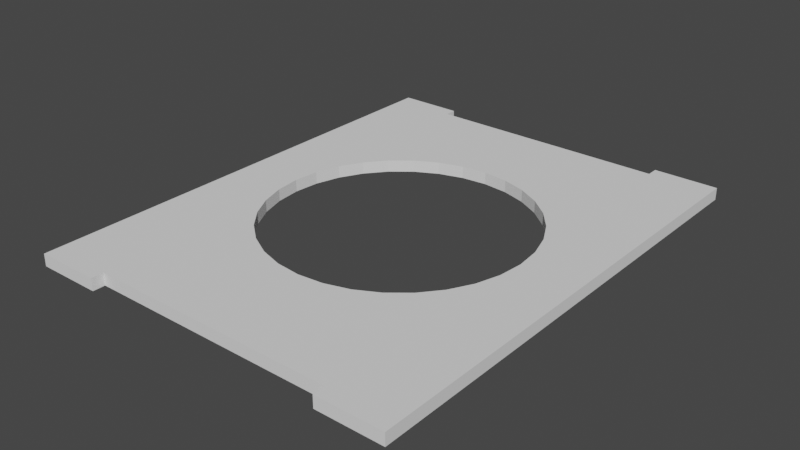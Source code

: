 # Source: character-tray-lid.blend  (saved by Blender 2.83.19; exported with 4.5.12 LTS)
import bpy
from mathutils import Matrix  # noqa: F401  (used for matrix-valued properties, if any)

bpy.ops.wm.read_factory_settings(use_empty=True)
scene = bpy.context.scene
scene.name = 'Scene'

# ---- collections
col_collection = bpy.data.collections.new('Collection'); scene.collection.children.link(col_collection)

# ---- world
world_world = bpy.data.worlds.new('World'); scene.world = world_world
world_world.use_nodes = True; world_world.node_tree.nodes.clear()
_N = world_world.node_tree.nodes; _L = world_world.node_tree.links
n0 = _N.new('ShaderNodeOutputWorld'); n0.name = 'World Output'; n0.location = (300, 300)
n1 = _N.new('ShaderNodeBackground'); n1.name = 'Background'; n1.location = (10, 300)
n1.inputs[0].default_value = (0.05088, 0.05088, 0.05088, 1.0)
_L.new(n1.outputs[0], n0.inputs[0])
n0.is_active_output = True
world_world.color = (0.05088, 0.05088, 0.05088)
world_world.use_sun_shadow = False
world_world.sun_shadow_jitter_overblur = 0.0

# ---- meshes
me_cube_001 = bpy.data.meshes.new('Cube.001')
me_cube_001.from_pydata([(-1000.0, -1000.0, -1000.0), (-1000.0, -1000.0, 1000.0), (-1000.0, 1000.0, -1000.0), (-1000.0, 1000.0, 1000.0), (1000.0, -1000.0, -1000.0), (1000.0, -1000.0, 1000.0), (1000.0, 1000.0, -1000.0), (1000.0, 1000.0, 1000.0), (656.0, 1000.0, -1000.0), (656.0, 1000.0, 1000.0), (656.0, 950.0, 1000.0), (656.0, 950.0, -1000.0), (-656.0, 1000.0, -1000.0), (-656.0, 1000.0, 1000.0), (-656.0, 950.0, 1000.0), (-656.0, 950.0, -1000.0), (-656.0, -950.0, 1000.0), (-656.0, -950.0, -1000.0), (656.0, -950.0, 1000.0), (656.0, -950.0, -1000.0), (656.0, -1000.0, 1000.0), (656.0, -1000.0, -1000.0), (-656.0, -1000.0, 1000.0), (-656.0, -1000.0, -1000.0), (-635.6, 205.7, 1000.0), (-635.6, 205.7, -1000.0), (-572.1, 298.6, 1000.0), (-572.1, 298.6, -1000.0), (263.3, 496.6, 1000.0), (263.3, 496.6, -1000.0), (134.2, 527.2, 1000.0), (134.2, 527.2, -1000.0), (-674.8, 104.9, 1000.0), (-674.8, 104.9, -1000.0), (486.5, 380.1, 1000.0), (486.5, 380.1, -1000.0), (382.2, -446.9, 1000.0), (382.2, -446.9, -1000.0), (263.3, -496.6, 1000.0), (263.3, -496.6, -1000.0), (572.1, 298.6, 1000.0), (572.1, 298.6, -1000.0), (134.2, -527.2, 1000.0), (134.2, -527.2, -1000.0), (-263.3, -496.6, 1000.0), (-263.3, -496.6, -1000.0), (-688.0, 0.000519, 1000.0), (-688.0, 0.000519, -1000.0), (-263.3, 496.6, 1000.0), (-263.3, 496.6, -1000.0), (-382.2, -446.9, 1000.0), (-382.2, -446.9, -1000.0), (674.8, -104.9, 1000.0), (674.8, -104.9, -1000.0), (486.5, -380.1, 1000.0), (486.5, -380.1, -1000.0), (635.6, -205.7, 1000.0), (635.6, -205.7, -1000.0), (688.0, 4.058e-05, 1000.0), (688.0, 4.058e-05, -1000.0), (-486.5, 380.1, 1000.0), (-486.5, 380.1, -1000.0), (-382.2, 446.9, 1000.0), (-382.2, 446.9, -1000.0), (-0.0002242, -537.5, 1000.0), (-0.0002242, -537.5, -1000.0), (0.0, 537.5, 1000.0), (0.0, 537.5, -1000.0), (674.8, 104.9, 1000.0), (674.8, 104.9, -1000.0), (382.2, 446.9, 1000.0), (382.2, 446.9, -1000.0), (635.6, 205.7, 1000.0), (635.6, 205.7, -1000.0), (-635.6, -205.7, 1000.0), (-635.6, -205.7, -1000.0), (-572.1, -298.6, 1000.0), (-572.1, -298.6, -1000.0), (-674.8, -104.9, 1000.0), (-674.8, -104.9, -1000.0), (-486.5, -380.1, 1000.0), (-486.5, -380.1, -1000.0), (-134.2, -527.2, 1000.0), (-134.2, -527.2, -1000.0), (572.1, -298.6, 1000.0), (572.1, -298.6, -1000.0), (-134.2, 527.2, 1000.0), (-134.2, 527.2, -1000.0)], [], [(0, 1, 3, 2), (2, 3, 13, 12), (6, 7, 5, 4), (4, 5, 20, 21), (2, 12, 15, 11, 8, 6, 59, 69, 73, 41, 35, 71, 29, 31, 67, 87, 49, 63, 61, 27, 25, 33, 47), (7, 58, 52, 56, 84, 54, 36, 38, 42, 64, 82, 44, 50, 80, 76, 74, 78, 46, 3, 1, 22, 16, 18, 20, 5), (11, 10, 9, 8), (14, 15, 12, 13), (8, 9, 7, 6), (15, 14, 10, 11), (18, 19, 21, 20), (19, 18, 16, 17), (17, 16, 22, 23), (23, 22, 1, 0), (53, 52, 58, 59), (55, 54, 84, 85), (85, 84, 56, 57), (33, 32, 46, 47), (69, 68, 72, 73), (59, 58, 68, 69), (41, 40, 34, 35), (67, 66, 86, 87), (83, 82, 64, 65), (27, 26, 24, 25), (65, 64, 42, 43), (87, 86, 48, 49), (35, 34, 70, 71), (51, 50, 44, 45), (71, 70, 28, 29), (37, 36, 54, 55), (63, 62, 60, 61), (25, 24, 32, 33), (79, 75, 77, 81, 51, 45, 83, 65, 43, 39, 37, 55, 85, 57, 53, 59, 6, 4, 21, 19, 17, 23, 0, 2, 47), (39, 38, 36, 37), (81, 80, 50, 51), (75, 74, 76, 77), (31, 30, 66, 67), (73, 72, 40, 41), (47, 46, 78, 79), (57, 56, 52, 53), (45, 44, 82, 83), (49, 48, 62, 63), (29, 28, 30, 31), (43, 42, 38, 39), (79, 78, 74, 75), (61, 60, 26, 27), (3, 46, 32, 24, 26, 60, 62, 48, 86, 66, 30, 28, 70, 34, 40, 72, 68, 58, 7, 9, 10, 14, 13), (77, 76, 80, 81)])
_uv = me_cube_001.uv_layers.new(name='UVMap')
_uv.uv.foreach_set('vector', [0.375, 0.0, 0.625, 0.0, 0.625, 0.25, 0.375, 0.25, 0.375, 0.25, 0.625, 0.25, 0.625, 0.293, 0.375, 0.293, 0.375, 0.5, 0.625, 0.5, 0.625, 0.75, 0.375, 0.75, 0.375, 0.75, 0.625, 0.75, 0.625, 0.793, 0.375, 0.793, 0.125, 0.5, 0.168, 0.5, 0.168, 0.5062, 0.332, 0.5062, 0.332, 0.5, 0.375, 0.5, 0.336, 0.625, 0.3343, 0.6119, 0.3295, 0.5993, 0.3215, 0.5877, 0.3108, 0.5775, 0.2978, 0.5691, 0.2829, 0.5629, 0.2668, 0.5591, 0.25, 0.5578, 0.2332, 0.5591, 0.2171, 0.5629, 0.2022, 0.5691, 0.1892, 0.5775, 0.1785, 0.5877, 0.1705, 0.5993, 0.1657, 0.6119, 0.164, 0.625, 0.625, 0.5, 0.664, 0.625, 0.6657, 0.6381, 0.6705, 0.6507, 0.6785, 0.6623, 0.6892, 0.6725, 0.7022, 0.6809, 0.7171, 0.6871, 0.7332, 0.6909, 0.75, 0.6922, 0.7668, 0.6909, 0.7829, 0.6871, 0.7978, 0.6809, 0.8108, 0.6725, 0.8215, 0.6623, 0.8295, 0.6507, 0.8343, 0.6381, 0.836, 0.625, 0.875, 0.5, 0.875, 0.75, 0.832, 0.75, 0.832, 0.7438, 0.668, 0.7438, 0.668, 0.75, 0.625, 0.75, 0.5, 0.75, 0.525, 0.75, 0.525, 0.7, 0.5, 0.7, 0.525, 0.0, 0.5, 0.0, 0.5, 0.05, 0.525, 0.05, 0.375, 0.457, 0.625, 0.457, 0.625, 0.5, 0.375, 0.5, 0.5, 1.0, 0.525, 1.0, 0.525, 0.75, 0.5, 0.75, 0.525, 0.5, 0.5, 0.5, 0.5, 0.55, 0.525, 0.55, 0.5, 0.5, 0.525, 0.5, 0.525, 0.25, 0.5, 0.25, 0.5, 0.25, 0.525, 0.25, 0.525, 0.2, 0.5, 0.2, 0.375, 0.957, 0.625, 0.957, 0.625, 1.0, 0.375, 1.0, 0.7188, 0.75, 0.7188, 0.85, 0.75, 0.85, 0.75, 0.75, 0.625, 0.75, 0.625, 0.85, 0.6562, 0.85, 0.6562, 0.75, 0.6562, 0.75, 0.6562, 0.85, 0.6875, 0.85, 0.6875, 0.75, 0.2188, 0.75, 0.2188, 0.85, 0.25, 0.85, 0.25, 0.75, 0.7812, 0.75, 0.7812, 0.85, 0.8125, 0.85, 0.8125, 0.75, 0.75, 0.75, 0.75, 0.85, 0.7812, 0.85, 0.7812, 0.75, 0.8438, 0.75, 0.8438, 0.85, 0.875, 0.85, 0.875, 0.75, 0.0, 0.75, 0.0, 0.85, 0.03125, 0.85, 0.03125, 0.75, 0.4688, 0.75, 0.4688, 0.85, 0.5, 0.85, 0.5, 0.75, 0.1562, 0.75, 0.1562, 0.85, 0.1875, 0.85, 0.1875, 0.75, 0.5, 0.75, 0.5, 0.85, 0.5312, 0.85, 0.5312, 0.75, 0.03125, 0.75, 0.03125, 0.85, 0.0625, 0.85, 0.0625, 0.75, 0.875, 0.75, 0.875, 0.85, 0.9062, 0.85, 0.9062, 0.75, 0.4062, 0.75, 0.4062, 0.85, 0.4375, 0.85, 0.4375, 0.75, 0.9062, 0.75, 0.9062, 0.85, 0.9375, 0.85, 0.9375, 0.75, 0.5938, 0.75, 0.5938, 0.85, 0.625, 0.85, 0.625, 0.75, 0.09375, 0.75, 0.09375, 0.85, 0.125, 0.85, 0.125, 0.75, 0.1875, 0.75, 0.1875, 0.85, 0.2188, 0.85, 0.2188, 0.75, 0.1657, 0.6381, 0.1705, 0.6507, 0.1785, 0.6623, 0.1892, 0.6725, 0.2022, 0.6809, 0.2171, 0.6871, 0.2332, 0.6909, 0.25, 0.6922, 0.2668, 0.6909, 0.2829, 0.6871, 0.2978, 0.6809, 0.3108, 0.6725, 0.3215, 0.6623, 0.3295, 0.6507, 0.3343, 0.6381, 0.336, 0.625, 0.375, 0.5, 0.375, 0.75, 0.332, 0.75, 0.332, 0.7438, 0.168, 0.7437, 0.168, 0.75, 0.125, 0.75, 0.125, 0.5, 0.164, 0.625, 0.5625, 0.75, 0.5625, 0.85, 0.5938, 0.85, 0.5938, 0.75, 0.375, 0.75, 0.375, 0.85, 0.4062, 0.85, 0.4062, 0.75, 0.3125, 0.75, 0.3125, 0.85, 0.3438, 0.85, 0.3438, 0.75, 0.9688, 0.75, 0.9688, 0.85, 1.0, 0.85, 1.0, 0.75, 0.8125, 0.75, 0.8125, 0.85, 0.8438, 0.85, 0.8438, 0.75, 0.25, 0.75, 0.25, 0.85, 0.2812, 0.85, 0.2812, 0.75, 0.6875, 0.75, 0.6875, 0.85, 0.7188, 0.85, 0.7188, 0.75, 0.4375, 0.75, 0.4375, 0.85, 0.4688, 0.85, 0.4688, 0.75, 0.0625, 0.75, 0.0625, 0.85, 0.09375, 0.85, 0.09375, 0.75, 0.9375, 0.75, 0.9375, 0.85, 0.9688, 0.85, 0.9688, 0.75, 0.5312, 0.75, 0.5312, 0.85, 0.5625, 0.85, 0.5625, 0.75, 0.2812, 0.75, 0.2812, 0.85, 0.3125, 0.85, 0.3125, 0.75, 0.125, 0.75, 0.125, 0.85, 0.1562, 0.85, 0.1562, 0.75, 0.875, 0.5, 0.836, 0.625, 0.8343, 0.6119, 0.8295, 0.5993, 0.8215, 0.5877, 0.8108, 0.5775, 0.7978, 0.5691, 0.7829, 0.5629, 0.7668, 0.5591, 0.75, 0.5578, 0.7332, 0.5591, 0.7171, 0.5629, 0.7022, 0.5691, 0.6892, 0.5775, 0.6785, 0.5877, 0.6705, 0.5993, 0.6657, 0.6119, 0.664, 0.625, 0.625, 0.5, 0.668, 0.5, 0.668, 0.5063, 0.832, 0.5063, 0.832, 0.5, 0.3438, 0.75, 0.3438, 0.85, 0.375, 0.85, 0.375, 0.75])
me_cube_001.use_remesh_fix_poles = True
me_cube_001.use_remesh_preserve_attributes = False
me_cube_001.use_mirror_vertex_groups = False
me_cube_001.update()

# ---- objects
ob_cube = bpy.data.objects.new('Cube', me_cube_001)

# ---- transforms, parenting, visibility, modifiers, constraints
ob_cube.location = (0.0, 0.0, 1.0)
ob_cube.scale = (0.03125, 0.04, 0.001)
ob_cube.lineart.crease_threshold = 0.0

# ---- collection membership
col_collection.objects.link(ob_cube)

# ---- scene / render settings (as saved in the file)
scene.frame_start = 1; scene.frame_end = 250; scene.frame_set(0)
scene.render.engine = 'BLENDER_EEVEE_NEXT'
scene.cycles.use_denoising = False
scene.cycles.samples = 128
scene.cycles.sampling_pattern = 'TABULATED_SOBOL'
scene.cycles.use_adaptive_sampling = False
scene.cycles.use_light_tree = False
scene.view_settings.view_transform = 'Filmic'
scene.unit_settings.scale_length = 0.001
bpy.context.view_layer.update()

# ---- added for rendering (the .blend has no active camera and no usable light): camera, sun
cam_auto = bpy.data.cameras.new('AutoCamera')
cam_auto.lens = 50.0
cam_auto.sensor_width = 36.0
cam_auto.clip_end = 1648.76
ob_auto_camera = bpy.data.objects.new('AutoCamera', cam_auto)
scene.collection.objects.link(ob_auto_camera)
ob_auto_camera.location = (93.9468, -112.736, 76.1574)
ob_auto_camera.rotation_euler = (1.09748, -7.21219e-08, 0.694738)
scene.camera = ob_auto_camera
light_auto_sun = bpy.data.lights.new('AutoSun', 'SUN')
light_auto_sun.energy = 3.0
light_auto_sun.angle = 0.0523599
ob_auto_sun = bpy.data.objects.new('AutoSun', light_auto_sun)
scene.collection.objects.link(ob_auto_sun)
ob_auto_sun.rotation_euler = (0.872665, 0.174533, 0.523599)
bpy.context.view_layer.update()
